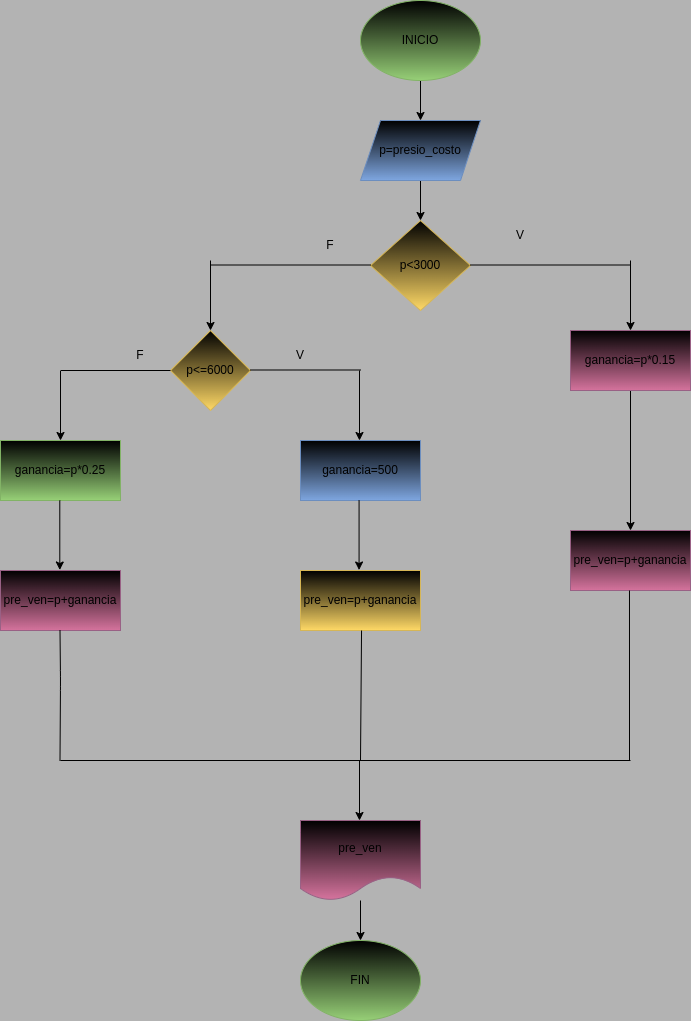

The diagram above was exported from draw.io. Its source (the exported page's mxGraphModel, read from the mxfile embedded in the PNG):
<mxGraphModel dx="1489" dy="411" grid="1" gridSize="10" guides="1" tooltips="1" connect="1" arrows="1" fold="1" page="1" pageScale="1" pageWidth="827" pageHeight="1169" background="#B3B3B3" math="0" shadow="0">
  <root>
    <mxCell id="0" />
    <mxCell id="1" parent="0" />
    <mxCell id="70" value="" style="edgeStyle=none;html=1;" edge="1" parent="1" source="71" target="73">
      <mxGeometry relative="1" as="geometry" />
    </mxCell>
    <mxCell id="71" value="INICIO" style="ellipse;whiteSpace=wrap;html=1;fillColor=#000000;strokeColor=#82b366;gradientColor=#97d077;" vertex="1" parent="1">
      <mxGeometry x="330" y="60" width="120" height="80" as="geometry" />
    </mxCell>
    <mxCell id="72" value="" style="edgeStyle=none;html=1;" edge="1" parent="1" source="73" target="74">
      <mxGeometry relative="1" as="geometry" />
    </mxCell>
    <mxCell id="73" value="p=presio_costo" style="shape=parallelogram;perimeter=parallelogramPerimeter;whiteSpace=wrap;html=1;fixedSize=1;fillColor=#000000;strokeColor=#6c8ebf;gradientColor=#7ea6e0;" vertex="1" parent="1">
      <mxGeometry x="330" y="180" width="120" height="60" as="geometry" />
    </mxCell>
    <mxCell id="74" value="p&amp;lt;3000" style="rhombus;whiteSpace=wrap;html=1;fillColor=#000000;strokeColor=#d6b656;gradientColor=#ffd966;" vertex="1" parent="1">
      <mxGeometry x="340" y="280" width="100" height="90" as="geometry" />
    </mxCell>
    <mxCell id="75" value="" style="endArrow=none;html=1;" edge="1" parent="1">
      <mxGeometry width="50" height="50" relative="1" as="geometry">
        <mxPoint x="440" y="324.5" as="sourcePoint" />
        <mxPoint x="600" y="324.5" as="targetPoint" />
      </mxGeometry>
    </mxCell>
    <mxCell id="76" value="" style="endArrow=classic;html=1;" edge="1" parent="1">
      <mxGeometry width="50" height="50" relative="1" as="geometry">
        <mxPoint x="600" y="320" as="sourcePoint" />
        <mxPoint x="600" y="390" as="targetPoint" />
      </mxGeometry>
    </mxCell>
    <mxCell id="77" value="" style="edgeStyle=none;html=1;" edge="1" parent="1" source="78" target="79">
      <mxGeometry relative="1" as="geometry" />
    </mxCell>
    <mxCell id="78" value="ganancia=p*0.15" style="rounded=0;whiteSpace=wrap;html=1;fillColor=#000000;strokeColor=#996185;gradientColor=#d5739d;" vertex="1" parent="1">
      <mxGeometry x="540" y="390" width="120" height="60" as="geometry" />
    </mxCell>
    <mxCell id="79" value="pre_ven=p+ganancia" style="rounded=0;whiteSpace=wrap;html=1;fillColor=#000000;strokeColor=#996185;gradientColor=#d5739d;" vertex="1" parent="1">
      <mxGeometry x="540" y="590" width="120" height="60" as="geometry" />
    </mxCell>
    <mxCell id="80" value="" style="endArrow=none;html=1;" edge="1" parent="1">
      <mxGeometry width="50" height="50" relative="1" as="geometry">
        <mxPoint x="180" y="324.5" as="sourcePoint" />
        <mxPoint x="340" y="324.5" as="targetPoint" />
      </mxGeometry>
    </mxCell>
    <mxCell id="81" value="" style="endArrow=classic;html=1;" edge="1" parent="1">
      <mxGeometry width="50" height="50" relative="1" as="geometry">
        <mxPoint x="180" y="320" as="sourcePoint" />
        <mxPoint x="180" y="390" as="targetPoint" />
      </mxGeometry>
    </mxCell>
    <mxCell id="82" value="p&amp;lt;=6000" style="rhombus;whiteSpace=wrap;html=1;fillColor=#000000;strokeColor=#d6b656;gradientColor=#ffd966;" vertex="1" parent="1">
      <mxGeometry x="140" y="390" width="80" height="80" as="geometry" />
    </mxCell>
    <mxCell id="83" value="" style="endArrow=none;html=1;" edge="1" parent="1">
      <mxGeometry width="50" height="50" relative="1" as="geometry">
        <mxPoint x="220" y="429.5" as="sourcePoint" />
        <mxPoint x="330" y="429.5" as="targetPoint" />
      </mxGeometry>
    </mxCell>
    <mxCell id="84" value="" style="endArrow=classic;html=1;" edge="1" parent="1">
      <mxGeometry width="50" height="50" relative="1" as="geometry">
        <mxPoint x="329" y="430" as="sourcePoint" />
        <mxPoint x="329" y="500" as="targetPoint" />
      </mxGeometry>
    </mxCell>
    <mxCell id="85" value="" style="endArrow=none;html=1;" edge="1" parent="1">
      <mxGeometry width="50" height="50" relative="1" as="geometry">
        <mxPoint x="30" y="430" as="sourcePoint" />
        <mxPoint x="140" y="430" as="targetPoint" />
      </mxGeometry>
    </mxCell>
    <mxCell id="86" value="" style="endArrow=classic;html=1;" edge="1" parent="1">
      <mxGeometry width="50" height="50" relative="1" as="geometry">
        <mxPoint x="30" y="430.5" as="sourcePoint" />
        <mxPoint x="30" y="500" as="targetPoint" />
      </mxGeometry>
    </mxCell>
    <mxCell id="87" value="ganancia=500" style="rounded=0;whiteSpace=wrap;html=1;fillColor=#000000;strokeColor=#6c8ebf;gradientColor=#7ea6e0;" vertex="1" parent="1">
      <mxGeometry x="270" y="500" width="120" height="60" as="geometry" />
    </mxCell>
    <mxCell id="88" value="ganancia=p*0.25" style="rounded=0;whiteSpace=wrap;html=1;fillColor=#000000;strokeColor=#82b366;gradientColor=#97d077;" vertex="1" parent="1">
      <mxGeometry x="-30" y="500" width="120" height="60" as="geometry" />
    </mxCell>
    <mxCell id="89" value="" style="endArrow=classic;html=1;" edge="1" parent="1">
      <mxGeometry width="50" height="50" relative="1" as="geometry">
        <mxPoint x="29.29" y="560" as="sourcePoint" />
        <mxPoint x="29.29" y="629.5" as="targetPoint" />
      </mxGeometry>
    </mxCell>
    <mxCell id="90" value="" style="endArrow=classic;html=1;" edge="1" parent="1">
      <mxGeometry width="50" height="50" relative="1" as="geometry">
        <mxPoint x="328.56999999999994" y="560" as="sourcePoint" />
        <mxPoint x="328.56999999999994" y="629.5" as="targetPoint" />
      </mxGeometry>
    </mxCell>
    <mxCell id="91" value="pre_ven=p+ganancia" style="rounded=0;whiteSpace=wrap;html=1;fillColor=#000000;strokeColor=#996185;gradientColor=#d5739d;" vertex="1" parent="1">
      <mxGeometry x="-30" y="630" width="120" height="60" as="geometry" />
    </mxCell>
    <mxCell id="92" value="pre_ven=p+ganancia" style="rounded=0;whiteSpace=wrap;html=1;fillColor=#000000;strokeColor=#d6b656;gradientColor=#ffd966;" vertex="1" parent="1">
      <mxGeometry x="270" y="630" width="120" height="60" as="geometry" />
    </mxCell>
    <mxCell id="93" value="" style="endArrow=none;html=1;" edge="1" parent="1">
      <mxGeometry width="50" height="50" relative="1" as="geometry">
        <mxPoint x="29.5" y="820" as="sourcePoint" />
        <mxPoint x="29.5" y="690" as="targetPoint" />
        <Array as="points">
          <mxPoint x="30" y="740" />
        </Array>
      </mxGeometry>
    </mxCell>
    <mxCell id="94" value="" style="endArrow=none;html=1;entryX=0.592;entryY=0.775;entryDx=0;entryDy=0;entryPerimeter=0;" edge="1" parent="1">
      <mxGeometry width="50" height="50" relative="1" as="geometry">
        <mxPoint x="330" y="820" as="sourcePoint" />
        <mxPoint x="331.03999999999996" y="690" as="targetPoint" />
      </mxGeometry>
    </mxCell>
    <mxCell id="95" value="" style="endArrow=none;html=1;entryX=0.483;entryY=0.863;entryDx=0;entryDy=0;entryPerimeter=0;" edge="1" parent="1">
      <mxGeometry width="50" height="50" relative="1" as="geometry">
        <mxPoint x="599" y="820" as="sourcePoint" />
        <mxPoint x="598.98" y="650" as="targetPoint" />
      </mxGeometry>
    </mxCell>
    <mxCell id="96" value="" style="endArrow=none;html=1;" edge="1" parent="1">
      <mxGeometry width="50" height="50" relative="1" as="geometry">
        <mxPoint x="30" y="820" as="sourcePoint" />
        <mxPoint x="600" y="820" as="targetPoint" />
      </mxGeometry>
    </mxCell>
    <mxCell id="97" value="FIN" style="ellipse;whiteSpace=wrap;html=1;fillColor=#000000;strokeColor=#82b366;gradientColor=#97d077;" vertex="1" parent="1">
      <mxGeometry x="270" y="1000" width="120" height="80" as="geometry" />
    </mxCell>
    <mxCell id="102" value="" style="endArrow=classic;html=1;" edge="1" parent="1">
      <mxGeometry width="50" height="50" relative="1" as="geometry">
        <mxPoint x="329" y="820" as="sourcePoint" />
        <mxPoint x="329" y="880" as="targetPoint" />
      </mxGeometry>
    </mxCell>
    <mxCell id="103" value="" style="edgeStyle=none;html=1;" edge="1" parent="1" source="104" target="97">
      <mxGeometry relative="1" as="geometry" />
    </mxCell>
    <mxCell id="104" value="pre_ven" style="shape=document;whiteSpace=wrap;html=1;boundedLbl=1;fillColor=#000000;strokeColor=#996185;gradientColor=#d5739d;" vertex="1" parent="1">
      <mxGeometry x="270" y="880" width="120" height="80" as="geometry" />
    </mxCell>
    <mxCell id="106" value="F" style="text;strokeColor=none;align=center;fillColor=none;html=1;verticalAlign=middle;whiteSpace=wrap;rounded=0;" vertex="1" parent="1">
      <mxGeometry x="270" y="290" width="60" height="30" as="geometry" />
    </mxCell>
    <mxCell id="107" value="V" style="text;strokeColor=none;align=center;fillColor=none;html=1;verticalAlign=middle;whiteSpace=wrap;rounded=0;" vertex="1" parent="1">
      <mxGeometry x="460" y="280" width="60" height="30" as="geometry" />
    </mxCell>
    <mxCell id="108" value="V" style="text;strokeColor=none;align=center;fillColor=none;html=1;verticalAlign=middle;whiteSpace=wrap;rounded=0;" vertex="1" parent="1">
      <mxGeometry x="240" y="400" width="60" height="30" as="geometry" />
    </mxCell>
    <mxCell id="110" value="F" style="text;strokeColor=none;align=center;fillColor=none;html=1;verticalAlign=middle;whiteSpace=wrap;rounded=0;" vertex="1" parent="1">
      <mxGeometry x="80" y="400" width="60" height="30" as="geometry" />
    </mxCell>
  </root>
</mxGraphModel>